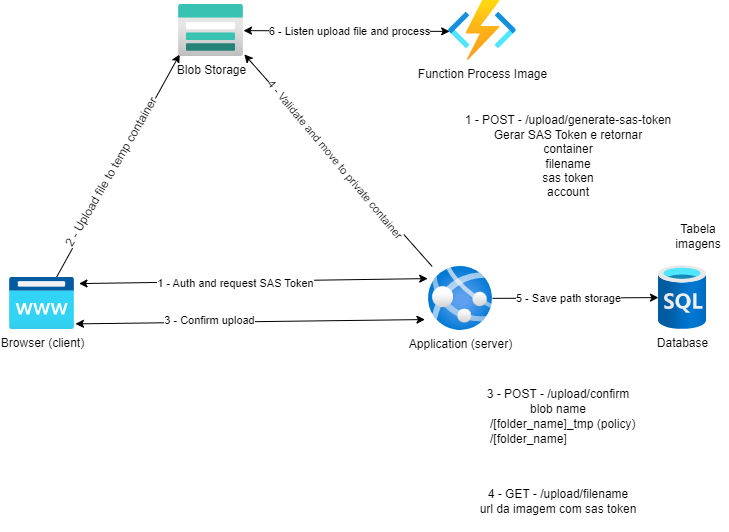

The diagram above was exported from draw.io. Its source (the exported page's mxGraphModel, read from the mxfile embedded in the PNG):
<mxGraphModel dx="753" dy="462" grid="1" gridSize="10" guides="1" tooltips="1" connect="1" arrows="1" fold="1" page="1" pageScale="1" pageWidth="827" pageHeight="1169" background="none" math="0" shadow="0">
  <root>
    <mxCell id="0" />
    <mxCell id="1" parent="0" />
    <mxCell id="GJhovxHvbcM6OWODD5yA-1" value="Function Process Image" style="aspect=fixed;html=1;points=[];align=center;image;fontSize=12;image=img/lib/azure2/compute/Function_Apps.svg;" parent="1" vertex="1">
      <mxGeometry x="474" y="19" width="68" height="60" as="geometry" />
    </mxCell>
    <mxCell id="fPEvHvdyoC7zUVdlnlQl-1" style="edgeStyle=none;html=1;" parent="1" source="GJhovxHvbcM6OWODD5yA-2" target="GJhovxHvbcM6OWODD5yA-5" edge="1">
      <mxGeometry relative="1" as="geometry" />
    </mxCell>
    <mxCell id="4Hts2LZpl-cG0n7KmWJ0-17" value="5 - Save path storage" style="edgeLabel;html=1;align=center;verticalAlign=middle;resizable=0;points=[];" parent="fPEvHvdyoC7zUVdlnlQl-1" vertex="1" connectable="0">
      <mxGeometry x="-0.2134" y="3" relative="1" as="geometry">
        <mxPoint x="11" y="3" as="offset" />
      </mxGeometry>
    </mxCell>
    <mxCell id="4Hts2LZpl-cG0n7KmWJ0-2" style="edgeStyle=none;html=1;entryX=1.013;entryY=0.96;entryDx=0;entryDy=0;entryPerimeter=0;" parent="1" source="GJhovxHvbcM6OWODD5yA-2" target="4Hts2LZpl-cG0n7KmWJ0-1" edge="1">
      <mxGeometry relative="1" as="geometry" />
    </mxCell>
    <mxCell id="4Hts2LZpl-cG0n7KmWJ0-12" value="4 - Validate and move to private container" style="edgeLabel;html=1;align=center;verticalAlign=middle;resizable=0;points=[];rotation=50;" parent="4Hts2LZpl-cG0n7KmWJ0-2" vertex="1" connectable="0">
      <mxGeometry x="-0.0651" y="3" relative="1" as="geometry">
        <mxPoint x="-7" y="-11" as="offset" />
      </mxGeometry>
    </mxCell>
    <mxCell id="GJhovxHvbcM6OWODD5yA-2" value="Application (server)" style="aspect=fixed;html=1;points=[];align=center;image;fontSize=12;image=img/lib/azure2/compute/App_Services.svg;" parent="1" vertex="1">
      <mxGeometry x="454" y="285" width="64" height="64" as="geometry" />
    </mxCell>
    <mxCell id="GJhovxHvbcM6OWODD5yA-5" value="Database" style="aspect=fixed;html=1;points=[];align=center;image;fontSize=12;image=img/lib/azure2/preview/Time_Series_Data_Sets.svg;" parent="1" vertex="1">
      <mxGeometry x="684" y="284" width="48" height="64" as="geometry" />
    </mxCell>
    <mxCell id="GJhovxHvbcM6OWODD5yA-8" style="edgeStyle=none;html=1;entryX=-0.012;entryY=0.189;entryDx=0;entryDy=0;entryPerimeter=0;startArrow=classic;startFill=1;exitX=1.069;exitY=0.117;exitDx=0;exitDy=0;exitPerimeter=0;" parent="1" source="GJhovxHvbcM6OWODD5yA-6" target="GJhovxHvbcM6OWODD5yA-2" edge="1">
      <mxGeometry relative="1" as="geometry" />
    </mxCell>
    <mxCell id="4Hts2LZpl-cG0n7KmWJ0-10" value="1 - Auth and request SAS Token" style="edgeLabel;html=1;align=center;verticalAlign=middle;resizable=0;points=[];" parent="GJhovxHvbcM6OWODD5yA-8" vertex="1" connectable="0">
      <mxGeometry x="-0.3209" y="3" relative="1" as="geometry">
        <mxPoint x="38" y="4" as="offset" />
      </mxGeometry>
    </mxCell>
    <mxCell id="4Hts2LZpl-cG0n7KmWJ0-7" style="edgeStyle=none;html=1;entryX=0.019;entryY=0.96;entryDx=0;entryDy=0;entryPerimeter=0;" parent="1" source="GJhovxHvbcM6OWODD5yA-6" target="4Hts2LZpl-cG0n7KmWJ0-1" edge="1">
      <mxGeometry relative="1" as="geometry" />
    </mxCell>
    <mxCell id="4Hts2LZpl-cG0n7KmWJ0-16" value="&lt;span style=&quot;font-size: 12px;&quot;&gt;2 - Upload file to temp container&lt;/span&gt;" style="edgeLabel;html=1;align=center;verticalAlign=middle;resizable=0;points=[];rotation=-60;" parent="4Hts2LZpl-cG0n7KmWJ0-7" vertex="1" connectable="0">
      <mxGeometry x="-0.0721" y="3" relative="1" as="geometry">
        <mxPoint as="offset" />
      </mxGeometry>
    </mxCell>
    <mxCell id="4Hts2LZpl-cG0n7KmWJ0-13" style="edgeStyle=none;html=1;entryX=-0.056;entryY=0.829;entryDx=0;entryDy=0;entryPerimeter=0;startArrow=classic;startFill=1;exitX=1.015;exitY=0.892;exitDx=0;exitDy=0;exitPerimeter=0;" parent="1" source="GJhovxHvbcM6OWODD5yA-6" target="GJhovxHvbcM6OWODD5yA-2" edge="1">
      <mxGeometry relative="1" as="geometry" />
    </mxCell>
    <mxCell id="4Hts2LZpl-cG0n7KmWJ0-14" value="3 - Confirm upload" style="edgeLabel;html=1;align=center;verticalAlign=middle;resizable=0;points=[];" parent="4Hts2LZpl-cG0n7KmWJ0-13" vertex="1" connectable="0">
      <mxGeometry x="-0.2357" y="2" relative="1" as="geometry">
        <mxPoint as="offset" />
      </mxGeometry>
    </mxCell>
    <mxCell id="GJhovxHvbcM6OWODD5yA-6" value="Browser (client)" style="aspect=fixed;html=1;points=[];align=center;image;fontSize=12;image=img/lib/azure2/app_services/App_Service_Domains.svg;" parent="1" vertex="1">
      <mxGeometry x="35" y="296" width="65" height="52" as="geometry" />
    </mxCell>
    <mxCell id="4Hts2LZpl-cG0n7KmWJ0-3" style="edgeStyle=none;html=1;entryX=0.017;entryY=0.515;entryDx=0;entryDy=0;entryPerimeter=0;startArrow=classic;startFill=1;" parent="1" source="4Hts2LZpl-cG0n7KmWJ0-1" target="GJhovxHvbcM6OWODD5yA-1" edge="1">
      <mxGeometry relative="1" as="geometry">
        <mxPoint x="430" y="49" as="targetPoint" />
      </mxGeometry>
    </mxCell>
    <mxCell id="4Hts2LZpl-cG0n7KmWJ0-18" value="6 - Listen upload file and process" style="edgeLabel;html=1;align=center;verticalAlign=middle;resizable=0;points=[];" parent="4Hts2LZpl-cG0n7KmWJ0-3" vertex="1" connectable="0">
      <mxGeometry x="-0.2515" y="1" relative="1" as="geometry">
        <mxPoint x="28" y="1" as="offset" />
      </mxGeometry>
    </mxCell>
    <mxCell id="4Hts2LZpl-cG0n7KmWJ0-1" value="Blob Storage" style="aspect=fixed;html=1;points=[];align=center;image;fontSize=12;image=img/lib/azure2/storage/Storage_Accounts.svg;" parent="1" vertex="1">
      <mxGeometry x="204" y="23" width="65" height="52" as="geometry" />
    </mxCell>
    <mxCell id="2" value="1 - POST - /upload/generate-sas-token&lt;br&gt;Gerar SAS Token e retornar&lt;br&gt;container&lt;br&gt;filename&lt;br&gt;sas token&lt;br&gt;account" style="text;html=1;strokeColor=none;fillColor=none;align=center;verticalAlign=middle;whiteSpace=wrap;rounded=0;" parent="1" vertex="1">
      <mxGeometry x="444" y="130" width="300" height="90" as="geometry" />
    </mxCell>
    <mxCell id="3" value="3 - POST - /upload/confirm&lt;br&gt;blob name" style="text;html=1;strokeColor=none;fillColor=none;align=center;verticalAlign=middle;whiteSpace=wrap;rounded=0;" parent="1" vertex="1">
      <mxGeometry x="474" y="390" width="220" height="60" as="geometry" />
    </mxCell>
    <mxCell id="4" value="/[folder_name]_tmp (policy)&lt;br&gt;/[folder_name]" style="text;html=1;strokeColor=none;fillColor=none;align=left;verticalAlign=middle;whiteSpace=wrap;rounded=0;" parent="1" vertex="1">
      <mxGeometry x="514" y="430" width="180" height="40" as="geometry" />
    </mxCell>
    <mxCell id="5" value="4 - GET - /upload/filename&lt;br&gt;url da imagem com sas token" style="text;html=1;strokeColor=none;fillColor=none;align=center;verticalAlign=middle;whiteSpace=wrap;rounded=0;" parent="1" vertex="1">
      <mxGeometry x="474" y="490" width="220" height="60" as="geometry" />
    </mxCell>
    <mxCell id="6" value="Tabela&lt;br&gt;imagens" style="text;html=1;strokeColor=none;fillColor=none;align=center;verticalAlign=middle;whiteSpace=wrap;rounded=0;" parent="1" vertex="1">
      <mxGeometry x="694" y="240" width="60" height="30" as="geometry" />
    </mxCell>
  </root>
</mxGraphModel>